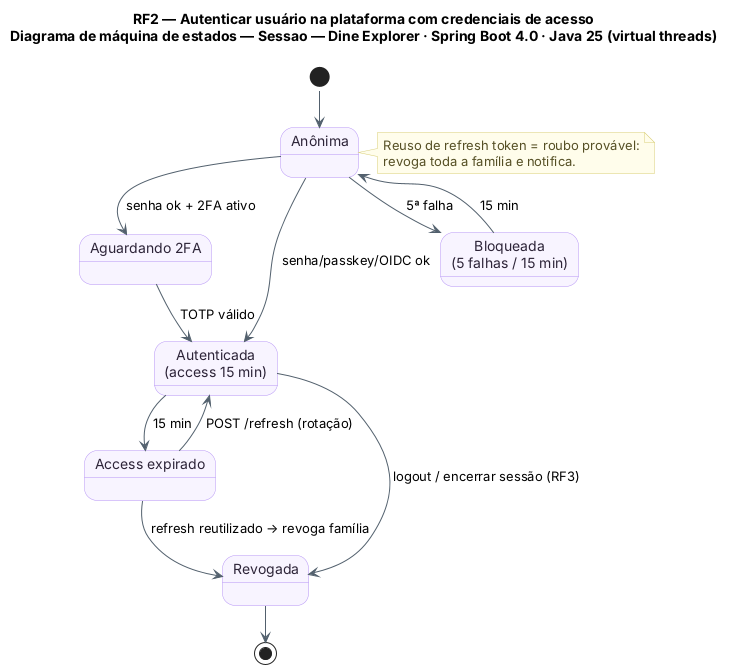

The diagram above was rendered by PlantUML. Its source (embedded in the PNG):
@startuml RF2_MaquinaDeEstados_Sessao
!pragma layout smetana
title RF2 — Autenticar usuário na plataforma com credenciais de acesso\nDiagrama de máquina de estados — Sessao — Dine Explorer · Spring Boot 4.0 · Java 25 (virtual threads)
skinparam backgroundColor #FFFFFF
skinparam state {
  BackgroundColor #F8F4FF
  BorderColor #B695F5
  FontColor #2D2438
  ArrowColor #52606D
}
skinparam note {
  BackgroundColor #FFFDEB
  BorderColor #D8CE78
  FontColor #554F24
}
state "Anônima" as ANON
state "Aguardando 2FA" as MFA
state "Autenticada\n(access 15 min)" as AUT
state "Access expirado" as EXP
state "Bloqueada\n(5 falhas / 15 min)" as BLK
state "Revogada" as REV

[*] --> ANON
ANON --> AUT : senha/passkey/OIDC ok
ANON --> MFA : senha ok + 2FA ativo
MFA --> AUT : TOTP válido
ANON --> BLK : 5ª falha
BLK --> ANON : 15 min
AUT --> EXP : 15 min
EXP --> AUT : POST /refresh (rotação)
EXP --> REV : refresh reutilizado → revoga família
AUT --> REV : logout / encerrar sessão (RF3)
REV --> [*]
note right of ANON
  Reuso de refresh token = roubo provável:
  revoga toda a família e notifica.
end note
@enduml